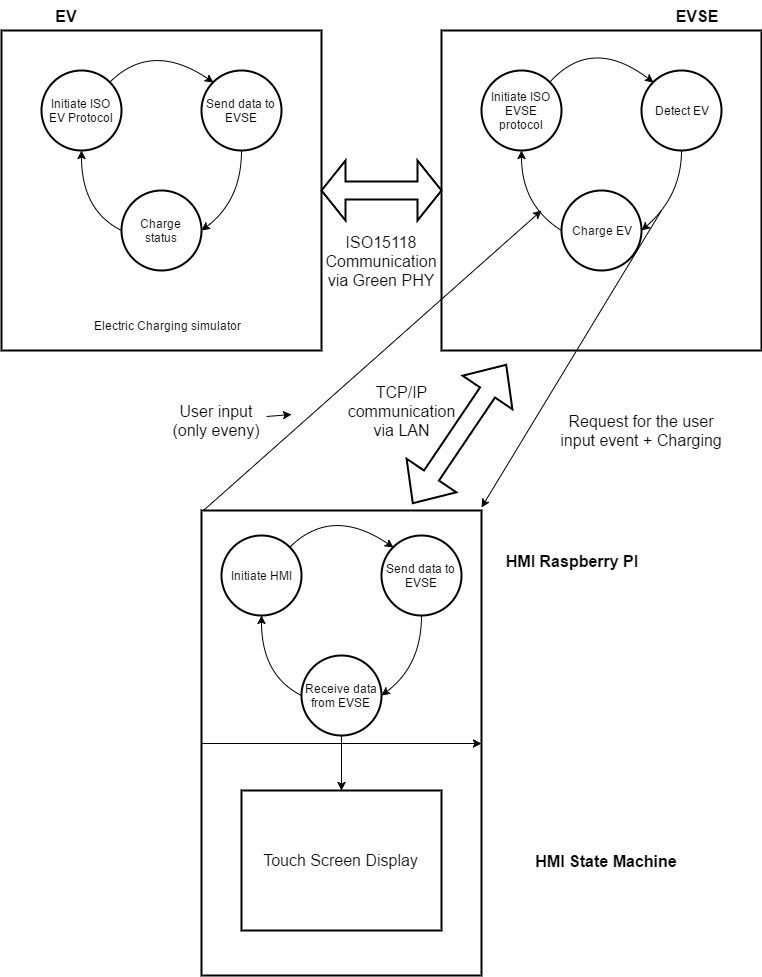

The diagram above was exported from draw.io. Its source (the exported page's mxGraphModel, read from the mxfile embedded in the PNG):
<mxGraphModel dx="1106" dy="516" grid="1" gridSize="10" guides="1" tooltips="1" connect="1" arrows="1" fold="1" page="1" pageScale="1" pageWidth="850" pageHeight="1100" background="#ffffff" math="0" shadow="0">
  <root>
    <mxCell id="0" />
    <mxCell id="1" parent="0" />
    <mxCell id="45" value="" style="whiteSpace=wrap;html=1;strokeWidth=2;fillColor=none;fontSize=16;" parent="1" vertex="1">
      <mxGeometry x="240" y="560" width="280" height="465" as="geometry" />
    </mxCell>
    <mxCell id="35" value="" style="whiteSpace=wrap;html=1;strokeWidth=2;fillColor=none;" parent="1" vertex="1">
      <mxGeometry x="480" y="80" width="320" height="320" as="geometry" />
    </mxCell>
    <mxCell id="2" value="" style="whiteSpace=wrap;html=1;strokeWidth=2;fillColor=none;" parent="1" vertex="1">
      <mxGeometry x="40" y="80" width="320" height="320" as="geometry" />
    </mxCell>
    <mxCell id="23" value="Send data to EVSE" style="ellipse;whiteSpace=wrap;html=1;aspect=fixed;strokeWidth=2;fillColor=none;" parent="1" vertex="1">
      <mxGeometry x="240" y="120" width="80" height="80" as="geometry" />
    </mxCell>
    <mxCell id="24" value="Charge status" style="ellipse;whiteSpace=wrap;html=1;aspect=fixed;strokeWidth=2;fillColor=none;" parent="1" vertex="1">
      <mxGeometry x="160" y="240" width="80" height="80" as="geometry" />
    </mxCell>
    <mxCell id="28" value="Initiate ISO EV Protocol" style="ellipse;whiteSpace=wrap;html=1;aspect=fixed;strokeWidth=2;fillColor=none;" parent="1" vertex="1">
      <mxGeometry x="80" y="120" width="80" height="80" as="geometry" />
    </mxCell>
    <mxCell id="29" value="" style="curved=1;endArrow=classic;html=1;entryX=0.5;entryY=1;exitX=0;exitY=0.5;" parent="1" source="24" target="28" edge="1">
      <mxGeometry width="50" height="50" relative="1" as="geometry">
        <mxPoint x="100" y="310" as="sourcePoint" />
        <mxPoint x="150" y="260" as="targetPoint" />
        <Array as="points">
          <mxPoint x="120" y="260" />
        </Array>
      </mxGeometry>
    </mxCell>
    <mxCell id="30" value="" style="curved=1;endArrow=classic;html=1;entryX=0;entryY=0;exitX=1;exitY=0;" parent="1" source="28" target="23" edge="1">
      <mxGeometry width="50" height="50" relative="1" as="geometry">
        <mxPoint x="181.66666666666663" y="261.6666666666667" as="sourcePoint" />
        <mxPoint x="130" y="210" as="targetPoint" />
        <Array as="points">
          <mxPoint x="190" y="90" />
        </Array>
      </mxGeometry>
    </mxCell>
    <mxCell id="31" value="" style="curved=1;endArrow=classic;html=1;entryX=1;entryY=0.5;exitX=0.5;exitY=1;" parent="1" source="23" target="24" edge="1">
      <mxGeometry width="50" height="50" relative="1" as="geometry">
        <mxPoint x="191.66666666666663" y="271.6666666666667" as="sourcePoint" />
        <mxPoint x="140" y="220" as="targetPoint" />
        <Array as="points">
          <mxPoint x="280" y="250" />
        </Array>
      </mxGeometry>
    </mxCell>
    <mxCell id="33" value="Initiate ISO EVSE protocol" style="ellipse;whiteSpace=wrap;html=1;aspect=fixed;strokeWidth=2;fillColor=none;" parent="1" vertex="1">
      <mxGeometry x="520" y="120" width="80" height="80" as="geometry" />
    </mxCell>
    <mxCell id="34" value="" style="curved=1;endArrow=classic;html=1;entryX=0;entryY=0;exitX=1;exitY=0;" parent="1" source="33" target="36" edge="1">
      <mxGeometry width="50" height="50" relative="1" as="geometry">
        <mxPoint x="621.6666666666666" y="256.66666666666674" as="sourcePoint" />
        <mxPoint x="570" y="205" as="targetPoint" />
        <Array as="points">
          <mxPoint x="630" y="85" />
        </Array>
      </mxGeometry>
    </mxCell>
    <mxCell id="36" value="Detect EV" style="ellipse;whiteSpace=wrap;html=1;aspect=fixed;strokeWidth=2;fillColor=none;" parent="1" vertex="1">
      <mxGeometry x="680" y="120" width="80" height="80" as="geometry" />
    </mxCell>
    <mxCell id="37" value="" style="curved=1;endArrow=classic;html=1;entryX=1;entryY=0.5;exitX=0.5;exitY=1;" parent="1" source="36" target="38" edge="1">
      <mxGeometry width="50" height="50" relative="1" as="geometry">
        <mxPoint x="631.6666666666666" y="266.66666666666674" as="sourcePoint" />
        <mxPoint x="580" y="215" as="targetPoint" />
        <Array as="points">
          <mxPoint x="720" y="245" />
        </Array>
      </mxGeometry>
    </mxCell>
    <mxCell id="38" value="Charge EV" style="ellipse;whiteSpace=wrap;html=1;aspect=fixed;strokeWidth=2;fillColor=none;" parent="1" vertex="1">
      <mxGeometry x="600" y="240" width="80" height="80" as="geometry" />
    </mxCell>
    <mxCell id="39" value="" style="curved=1;endArrow=classic;html=1;entryX=0.5;entryY=1;exitX=0;exitY=0.5;" parent="1" source="38" target="33" edge="1">
      <mxGeometry width="50" height="50" relative="1" as="geometry">
        <mxPoint x="540" y="305" as="sourcePoint" />
        <mxPoint x="590" y="255" as="targetPoint" />
        <Array as="points">
          <mxPoint x="560" y="255" />
        </Array>
      </mxGeometry>
    </mxCell>
    <mxCell id="40" value="" style="shape=doubleArrow;whiteSpace=wrap;html=1;strokeWidth=2;fillColor=none;" parent="1" vertex="1">
      <mxGeometry x="360" y="210" width="120" height="60" as="geometry" />
    </mxCell>
    <mxCell id="41" value="Electric Charging simulator" style="text;html=1;strokeColor=none;fillColor=none;align=center;verticalAlign=middle;whiteSpace=wrap;" parent="1" vertex="1">
      <mxGeometry x="120" y="360" width="170" height="30" as="geometry" />
    </mxCell>
    <mxCell id="42" value="EV" style="text;html=1;strokeColor=none;fillColor=none;align=center;verticalAlign=middle;whiteSpace=wrap;fontSize=16;fontStyle=1" parent="1" vertex="1">
      <mxGeometry x="40" y="50" width="130" height="30" as="geometry" />
    </mxCell>
    <mxCell id="43" value="&lt;b&gt;EVSE&lt;/b&gt;" style="text;html=1;strokeColor=none;fillColor=none;align=center;verticalAlign=middle;whiteSpace=wrap;fontSize=16;" parent="1" vertex="1">
      <mxGeometry x="700" y="55" width="70" height="20" as="geometry" />
    </mxCell>
    <mxCell id="46" value="Touch Screen Display" style="whiteSpace=wrap;html=1;strokeWidth=2;fillColor=none;fontSize=16;" parent="1" vertex="1">
      <mxGeometry x="280" y="840" width="200" height="140" as="geometry" />
    </mxCell>
    <mxCell id="49" value="Initiate HMI" style="ellipse;whiteSpace=wrap;html=1;aspect=fixed;strokeWidth=2;fillColor=none;" parent="1" vertex="1">
      <mxGeometry x="260" y="585" width="80" height="80" as="geometry" />
    </mxCell>
    <mxCell id="50" value="" style="curved=1;endArrow=classic;html=1;entryX=0;entryY=0;exitX=1;exitY=0;" parent="1" source="49" target="51" edge="1">
      <mxGeometry width="50" height="50" relative="1" as="geometry">
        <mxPoint x="361.66666666666663" y="726.6666666666667" as="sourcePoint" />
        <mxPoint x="310" y="675" as="targetPoint" />
        <Array as="points">
          <mxPoint x="370" y="555" />
        </Array>
      </mxGeometry>
    </mxCell>
    <mxCell id="51" value="Send data to EVSE" style="ellipse;whiteSpace=wrap;html=1;aspect=fixed;strokeWidth=2;fillColor=none;" parent="1" vertex="1">
      <mxGeometry x="420" y="585" width="80" height="80" as="geometry" />
    </mxCell>
    <mxCell id="52" value="" style="curved=1;endArrow=classic;html=1;entryX=1;entryY=0.5;exitX=0.5;exitY=1;" parent="1" source="51" target="53" edge="1">
      <mxGeometry width="50" height="50" relative="1" as="geometry">
        <mxPoint x="371.66666666666663" y="736.6666666666667" as="sourcePoint" />
        <mxPoint x="320" y="685" as="targetPoint" />
        <Array as="points">
          <mxPoint x="460" y="715" />
        </Array>
      </mxGeometry>
    </mxCell>
    <mxCell id="54" value="" style="curved=1;endArrow=classic;html=1;entryX=0.5;entryY=1;exitX=0;exitY=0.5;" parent="1" source="53" target="49" edge="1">
      <mxGeometry width="50" height="50" relative="1" as="geometry">
        <mxPoint x="280" y="775" as="sourcePoint" />
        <mxPoint x="330" y="725" as="targetPoint" />
        <Array as="points">
          <mxPoint x="300" y="725" />
        </Array>
      </mxGeometry>
    </mxCell>
    <mxCell id="55" value="" style="endArrow=classic;html=1;fontSize=16;exitX=0.5;exitY=1;" parent="1" source="53" edge="1">
      <mxGeometry width="50" height="50" relative="1" as="geometry">
        <mxPoint x="620" y="840" as="sourcePoint" />
        <mxPoint x="380" y="785" as="targetPoint" />
      </mxGeometry>
    </mxCell>
    <mxCell id="56" value="" style="endArrow=classic;html=1;fontSize=16;exitX=0.5;exitY=1;" parent="1" source="53" target="46" edge="1">
      <mxGeometry width="50" height="50" relative="1" as="geometry">
        <mxPoint x="380" y="790" as="sourcePoint" />
        <mxPoint x="680" y="830" as="targetPoint" />
      </mxGeometry>
    </mxCell>
    <mxCell id="53" value="Receive data from EVSE" style="ellipse;whiteSpace=wrap;html=1;aspect=fixed;strokeWidth=2;fillColor=none;" parent="1" vertex="1">
      <mxGeometry x="340" y="705" width="80" height="80" as="geometry" />
    </mxCell>
    <mxCell id="57" value="ISO15118 Communication via Green PHY" style="text;html=1;strokeColor=none;fillColor=none;align=center;verticalAlign=middle;whiteSpace=wrap;fontSize=16;" parent="1" vertex="1">
      <mxGeometry x="400" y="300" width="40" height="20" as="geometry" />
    </mxCell>
    <mxCell id="58" value="TCP/IP communication via LAN" style="text;html=1;strokeColor=none;fillColor=none;align=center;verticalAlign=middle;whiteSpace=wrap;fontSize=16;" parent="1" vertex="1">
      <mxGeometry x="420" y="450" width="40" height="20" as="geometry" />
    </mxCell>
    <mxCell id="59" value="&lt;b&gt;HMI Raspberry PI&lt;/b&gt;" style="text;html=1;strokeColor=none;fillColor=none;align=center;verticalAlign=middle;whiteSpace=wrap;fontSize=16;" parent="1" vertex="1">
      <mxGeometry x="540" y="600" width="140" height="20" as="geometry" />
    </mxCell>
    <mxCell id="60" style="edgeStyle=none;rounded=0;html=1;exitX=0;exitY=0.5;entryX=1;entryY=0.5;jettySize=auto;orthogonalLoop=1;fontSize=16;" parent="1" source="45" target="45" edge="1">
      <mxGeometry relative="1" as="geometry" />
    </mxCell>
    <mxCell id="61" value="&lt;b&gt;HMI State Machine&lt;/b&gt;" style="text;html=1;strokeColor=none;fillColor=none;align=center;verticalAlign=middle;whiteSpace=wrap;fontSize=16;" parent="1" vertex="1">
      <mxGeometry x="560" y="900" width="170" height="20" as="geometry" />
    </mxCell>
    <mxCell id="62" value="" style="endArrow=classic;html=1;fontSize=16;entryX=1;entryY=-0.006;entryPerimeter=0;" parent="1" target="45" edge="1">
      <mxGeometry width="50" height="50" relative="1" as="geometry">
        <mxPoint x="700" y="260" as="sourcePoint" />
        <mxPoint x="760" y="450" as="targetPoint" />
      </mxGeometry>
    </mxCell>
    <mxCell id="63" value="" style="endArrow=classic;html=1;fontSize=16;exitX=0.007;exitY=0;exitPerimeter=0;" parent="1" source="45" edge="1">
      <mxGeometry width="50" height="50" relative="1" as="geometry">
        <mxPoint x="260" y="550" as="sourcePoint" />
        <mxPoint x="580" y="260" as="targetPoint" />
      </mxGeometry>
    </mxCell>
    <mxCell id="64" value="Request for the user input event + Charging" style="text;html=1;strokeColor=none;fillColor=none;align=center;verticalAlign=middle;whiteSpace=wrap;fontSize=16;" parent="1" vertex="1">
      <mxGeometry x="590" y="470" width="180" height="20" as="geometry" />
    </mxCell>
    <mxCell id="68" value="" style="edgeStyle=none;rounded=0;html=1;jettySize=auto;orthogonalLoop=1;fontSize=16;" parent="1" source="65" edge="1">
      <mxGeometry relative="1" as="geometry">
        <mxPoint x="330" y="464" as="targetPoint" />
      </mxGeometry>
    </mxCell>
    <mxCell id="65" value="User input (only eveny)" style="text;html=1;strokeColor=none;fillColor=none;align=center;verticalAlign=middle;whiteSpace=wrap;fontSize=16;" parent="1" vertex="1">
      <mxGeometry x="205" y="460" width="100" height="20" as="geometry" />
    </mxCell>
    <mxCell id="69" value="" style="shape=doubleArrow;direction=south;whiteSpace=wrap;html=1;strokeWidth=2;fillColor=none;fontSize=16;rotation=34;" parent="1" vertex="1">
      <mxGeometry x="468" y="400" width="60" height="167" as="geometry" />
    </mxCell>
  </root>
</mxGraphModel>